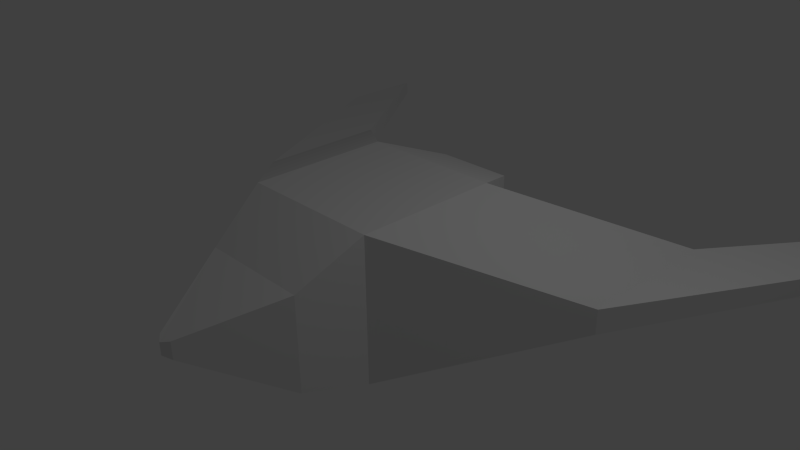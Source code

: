 # Source: Raumschiff_einfach.blend  (saved by Blender 2.68.0; exported with 4.5.12 LTS)
import bpy
from mathutils import Matrix  # noqa: F401  (used for matrix-valued properties, if any)

bpy.ops.wm.read_factory_settings(use_empty=True)
scene = bpy.context.scene
scene.name = 'Scene'

# ---- collections
col_collection_1 = bpy.data.collections.new('Collection 1'); scene.collection.children.link(col_collection_1)

# ---- materials (node trees are filled in below, after node groups)
mat_material = bpy.data.materials.new('Material')
mat_material.alpha_threshold = 0.0
mat_material.use_transparent_shadow = False
mat_material.roughness = 0.5
mat_material.line_color = (0.0, 0.0, 0.0, 1.0)

# ---- material node trees

# ---- world
world_world = bpy.data.worlds.new('World'); scene.world = world_world
world_world.color = (0.05088, 0.05088, 0.05088)
world_world.use_sun_shadow = False
world_world.sun_shadow_jitter_overblur = 0.0
world_world.cycles.sampling_method = 'MANUAL'
world_world.cycles.sample_map_resolution = 256

# ---- cameras
cam_camera = bpy.data.cameras.new('Camera')
cam_camera.clip_end = 100.0
cam_camera.lens = 35.0
cam_camera.sensor_width = 32.0
cam_camera.sensor_height = 18.0
cam_camera.ortho_scale = 7.314
cam_camera.dof.focus_distance = 0.0
cam_camera.dof.aperture_fstop = 128.0

# ---- lights
light_lamp = bpy.data.lights.new('Lamp', 'POINT')
light_lamp.transmission_factor = 0.0
light_lamp.cutoff_distance = 30.0
light_lamp.energy = 100.0
light_lamp.shadow_buffer_clip_start = 1.001
light_lamp.shadow_soft_size = 0.1
light_lamp.shadow_maximum_resolution = 0.006
light_lamp.use_absolute_resolution = True
light_lamp.cycles.use_multiple_importance_sampling = False

# ---- meshes
me_cube = bpy.data.meshes.new('Cube')
me_cube.from_pydata([(1.0, 1.0, -1.0), (1.0, -1.0, -1.0), (1.0, 1.0, 1.0), (1.0, -1.0, 1.0), (1.0, -5.96e-08, -1.0), (1.788e-07, 1.0, -1.0), (1.0, 1.0, 0.0), (0.0, -1.0, -1.0), (1.0, -1.0, 0.0), (1.0, -5.364e-07, 1.0), (2.384e-07, 1.0, 1.0), (-5.364e-07, -1.0, 1.0), (5.96e-08, 1.192e-07, -1.0), (-1.49e-07, -1.788e-07, 1.0), (0.7755, -1.823, -0.8231), (-2.98e-07, -1.0, 0.0), (2.384e-07, 1.0, 0.0), (2.998, 2.616, -0.09528), (2.998, 0.6163, -0.09528), (2.998, 2.616, 0.2313), (2.998, 0.6163, 0.2313), (2.998, 1.616, -0.09528), (2.998, 2.616, 0.0), (2.998, 0.6163, 0.0), (2.998, 1.616, 0.2313), (0.544, 1.888, -0.8099), (0.7755, -1.823, 0.483), (-2.086e-07, -1.823, -0.8231), (0.7755, -1.823, -2.384e-07), (-7.451e-07, -1.823, 0.483), (-5.066e-07, -1.823, -2.384e-07), (0.1102, -2.993, -0.1194), (0.1102, -2.993, 0.1171), (-6.258e-07, -3.066, -0.08078), (0.1102, -2.993, -7.153e-07), (-1.162e-06, -3.066, 0.08948), (-9.239e-07, -3.066, -7.153e-07), (4.606, 5.0, -0.04805), (4.606, 3.672, -0.04805), (4.606, 5.0, 0.1689), (4.606, 3.672, 0.1689), (4.606, 4.336, -0.04805), (4.606, 5.0, 0.01523), (4.606, 3.672, 0.01523), (4.606, 4.336, 0.1689), (4.606, 4.336, 0.01523), (0.544, 1.888, 0.6883), (4.172e-07, 1.888, -0.8099), (0.544, 1.888, 1.852e-07), (4.768e-07, 1.888, 0.6883), (4.768e-07, 1.888, 1.852e-07)], [], [(9, 3, 20, 24), (0, 4, 12, 5), (4, 1, 7, 12), (9, 13, 11, 3), (2, 10, 13, 9), (8, 1, 18, 23), (6, 2, 19, 22), (0, 6, 22, 17), (15, 7, 27, 30), (3, 11, 29, 26), (2, 6, 48, 46), (6, 0, 25, 48), (20, 23, 43, 40), (19, 24, 44, 39), (18, 21, 41, 38), (17, 22, 42, 37), (1, 4, 21, 18), (3, 8, 23, 20), (2, 9, 24, 19), (4, 0, 17, 21), (26, 29, 35, 32), (27, 14, 31, 33), (1, 8, 28, 14), (7, 1, 14, 27), (11, 15, 30, 29), (8, 3, 26, 28), (31, 34, 36, 33), (34, 32, 35, 36), (30, 27, 33, 36), (28, 26, 32, 34), (14, 28, 34, 31), (29, 30, 36, 35), (45, 44, 40, 43), (41, 45, 43, 38), (37, 42, 45, 41), (42, 39, 44, 45), (21, 17, 37, 41), (23, 18, 38, 43), (22, 19, 39, 42), (24, 20, 40, 44), (46, 48, 50, 49), (48, 25, 47, 50), (10, 2, 46, 49), (5, 16, 50, 47), (0, 5, 47, 25), (16, 10, 49, 50)])
me_cube.materials.append(mat_material)
me_cube.use_remesh_preserve_volume = False
me_cube.use_remesh_preserve_attributes = False
me_cube.use_mirror_vertex_groups = False
me_cube.update()

# ---- objects
ob_cube = bpy.data.objects.new('Cube', me_cube)
ob_lamp = bpy.data.objects.new('Lamp', light_lamp)
ob_camera = bpy.data.objects.new('Camera', cam_camera)

# ---- transforms, parenting, visibility, modifiers, constraints
ob_cube.location = (0.0, 0.0, 0.0)
ob_cube.lock_rotations_4d = False
ob_cube.empty_display_type = 'ARROWS'
ob_cube.lineart.crease_threshold = 0.0
_m = ob_cube.modifiers.new('Mirror', 'MIRROR')
ob_lamp.location = (4.076, 1.005, 5.904)
ob_lamp.rotation_euler = (0.6503, 0.05522, 1.866)
ob_lamp.lock_rotations_4d = False
ob_lamp.empty_display_type = 'ARROWS'
ob_lamp.color = (0.0, 0.0, 0.0, 0.0)
ob_lamp.lineart.crease_threshold = 0.0
ob_camera.location = (7.481, -6.508, 5.344)
ob_camera.rotation_euler = (1.109, 0.01082, 0.8149)
ob_camera.lock_rotations_4d = False
ob_camera.empty_display_type = 'ARROWS'
ob_camera.color = (0.0, 0.0, 0.0, 0.0)
ob_camera.display_type = 'WIRE'
ob_camera.lineart.crease_threshold = 0.0

# ---- collection membership
col_collection_1.objects.link(ob_cube)
col_collection_1.objects.link(ob_lamp)
col_collection_1.objects.link(ob_camera)

# ---- scene / render settings (as saved in the file)
scene.camera = ob_camera
scene.frame_start = 1; scene.frame_end = 250; scene.frame_set(1)
scene.render.engine = 'BLENDER_EEVEE_NEXT'
scene.render.image_settings.color_mode = 'RGB'
scene.render.image_settings.compression = 90
scene.render.resolution_percentage = 50
scene.render.dither_intensity = 0.0
scene.cycles.use_denoising = False
scene.cycles.samples = 10
scene.cycles.sampling_pattern = 'TABULATED_SOBOL'
scene.cycles.light_sampling_threshold = 0.0
scene.cycles.use_adaptive_sampling = False
scene.cycles.use_light_tree = False
scene.cycles.blur_glossy = 0.0
scene.cycles.volume_bounces = 1
scene.cycles.pixel_filter_type = 'GAUSSIAN'
scene.cycles.sample_clamp_indirect = 0.0
scene.view_settings.view_transform = 'Standard'
bpy.context.view_layer.update()
